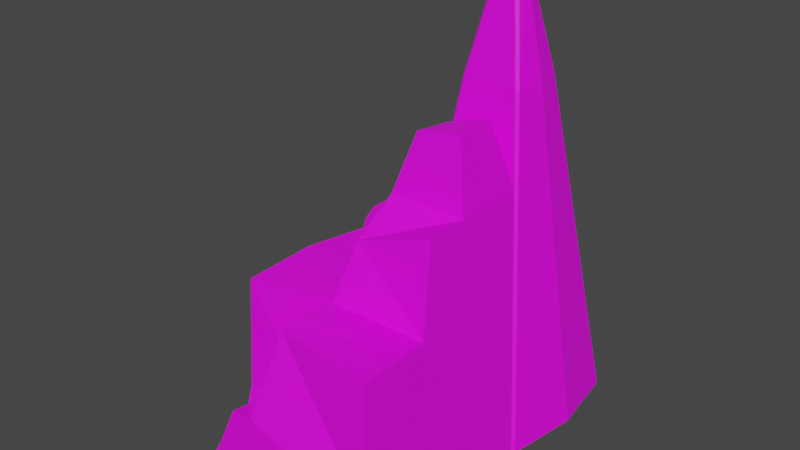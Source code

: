 # Source: MONTANHA2.blend  (saved by Blender 2.90.8; exported with 4.5.12 LTS)
import bpy
from mathutils import Matrix  # noqa: F401  (used for matrix-valued properties, if any)

bpy.ops.wm.read_factory_settings(use_empty=True)
scene = bpy.context.scene
scene.name = 'Scene'

# ---- collections
col_montanhas1 = bpy.data.collections.new('MONTANHAS1'); scene.collection.children.link(col_montanhas1)
col_p_o_de_a_ucar = bpy.data.collections.new('PÃO DE AÇUCAR'); scene.collection.children.link(col_p_o_de_a_ucar)
col_morros = bpy.data.collections.new('MORROS'); scene.collection.children.link(col_morros)

# ---- images (referenced by path relative to the original .blend; pixels are not part of the script)
import os
ASSET_DIR = os.environ.get("B2B_ASSET_DIR", "")  # directory of the original .blend (textures are referenced by path, not embedded)
HERE = os.path.dirname(os.path.abspath(__file__))  # packed textures are extracted next to this script under _unpacked/

def load_image(name, relpath, width, height, colorspace="sRGB"):
    """Load a texture the original file referenced (path relative to the .blend, or extracted next to this script)."""
    p = next((c for c in (os.path.join(HERE, relpath), os.path.join(ASSET_DIR, relpath)) if relpath and os.path.exists(c)), "")
    if p:
        img = bpy.data.images.load(p, check_existing=True)
        img.name = name
    else:  # same state as the original file: an image datablock whose file is absent (Cycles renders it pink)
        img = bpy.data.images.new(name, width, height)
        img.source = "FILE"
        img.filepath = "//" + (relpath or name)
    img.colorspace_settings.name = colorspace
    return img
img_imphenziapalette01_256_gradient_png = load_image('ImphenziaPalette01-256-Gradient.png', 'ImphenziaPalette01-256-Gradient.png', 1024, 1024, 'sRGB')

# ---- materials (node trees are filled in below, after node groups)
mat_basmat = bpy.data.materials.new('BASMAT')
mat_basmat.use_transparent_shadow = False

# ---- material node trees
mat_basmat.use_nodes = True; mat_basmat.node_tree.nodes.clear()
_N = mat_basmat.node_tree.nodes; _L = mat_basmat.node_tree.links
n0 = _N.new('ShaderNodeBsdfPrincipled'); n0.name = 'Principled BSDF'; n0.location = (10, 300)
n0.distribution = 'GGX'
n0.subsurface_method = 'BURLEY'
n0.inputs[3].default_value = 1.45
n0.inputs[27].default_value = (0.0, 0.0, 0.0, 1.0)
n0.inputs[28].default_value = 1.0
n1 = _N.new('ShaderNodeOutputMaterial'); n1.name = 'Material Output'; n1.location = (300, 300)
n2 = _N.new('ShaderNodeTexImage'); n2.name = 'Image Texture'; n2.location = (-460, 197)
n2.image = img_imphenziapalette01_256_gradient_png
_L.new(n0.outputs[0], n1.inputs[0])
_L.new(n2.outputs[0], n0.inputs[0])
n1.is_active_output = True

# ---- world
world_world = bpy.data.worlds.new('World'); scene.world = world_world
world_world.use_nodes = True; world_world.node_tree.nodes.clear()
_N = world_world.node_tree.nodes; _L = world_world.node_tree.links
n0 = _N.new('ShaderNodeOutputWorld'); n0.name = 'World Output'; n0.location = (300, 300)
n1 = _N.new('ShaderNodeBackground'); n1.name = 'Background'; n1.location = (10, 300)
n1.inputs[0].default_value = (0.05088, 0.05088, 0.05088, 1.0)
_L.new(n1.outputs[0], n0.inputs[0])
n0.is_active_output = True
world_world.color = (0.05088, 0.05088, 0.05088)
world_world.use_sun_shadow = False
world_world.sun_shadow_jitter_overblur = 0.0

# ---- meshes
me_cube = bpy.data.meshes.new('Cube')
me_cube.from_pydata([(-7.923, 12.43, -21.71), (11.77, 12.43, 32.91), (0.6675, 12.43, 32.91), (20.36, 12.43, -21.71), (9.018, 12.43, 45.63), (3.417, 12.43, 45.63), (10.7, 17.33, 32.01), (10.55, 17.19, 32.84), (11.06, 16.85, 32.43), (18.08, 24.71, -21.28), (18.56, 24.35, -21.7), (11.06, 8.007, 32.43), (10.55, 7.661, 32.84), (10.7, 7.523, 32.01), (18.08, 0.1379, -21.28), (18.56, 0.5062, -21.7), (1.739, 17.33, 32.01), (1.372, 16.85, 32.43), (1.881, 17.19, 32.84), (-6.129, 24.35, -21.7), (-5.646, 24.71, -21.28), (1.739, 7.523, 32.01), (1.881, 7.661, 32.84), (1.372, 8.007, 32.43), (-5.646, 0.1379, -21.28), (-6.129, 0.5062, -21.7), (8.14, 10.07, 45.21), (8.314, 9.901, 44.38), (8.662, 10.41, 44.8), (4.295, 10.07, 45.21), (3.773, 10.41, 44.8), (4.121, 9.901, 44.38), (8.14, 14.78, 45.21), (8.662, 14.44, 44.8), (8.314, 14.95, 44.38), (4.295, 14.78, 45.21), (4.121, 14.95, 44.38), (3.773, 14.44, 44.8), (16.06, 12.43, 5.598), (-3.628, 12.43, 5.598), (14.81, 20.6, 5.367), (14.39, 21.02, 5.367), (-1.953, 3.83, 5.367), (-2.379, 4.257, 5.367), (14.39, 3.83, 5.367), (14.81, 4.257, 5.367), (-1.953, 21.02, 5.367), (-2.379, 20.6, 5.367), (-8.681, 12.49, 5.633), (-12.98, 14.65, -21.67), (-11.18, 26.57, -21.66), (-7.432, 22.82, 2.104), (-16.39, 13.37, 5.575), (-20.69, 13.37, -21.73), (-15.14, 5.205, 5.343), (-18.89, 1.454, -21.72), (12.54, 19.18, 18.69), (-0.1072, 5.677, 18.69), (12.94, 6.132, 18.9), (-0.5034, 18.72, 18.9), (13.92, 12.43, 19.25), (-1.48, 12.43, 19.25), (12.94, 18.72, 18.9), (-0.5034, 6.132, 18.9), (12.54, 5.677, 18.69), (-0.1072, 19.18, 18.69), (-7.019, 12.94, 18.48), (-10.83, 12.94, 4.732), (-6.042, 6.641, 18.13), (-10.3, 4.822, 5.245), (14.39, -8.008, 5.083), (18.08, -11.7, -21.56), (-5.646, -11.7, -21.56), (-1.953, -8.008, 5.083), (12.54, -6.162, 18.41), (-0.1072, -6.162, 18.41), (9.816, 2.911, 29.38), (2.619, 2.911, 27.16), (9.816, -3.825, 29.22), (2.619, -3.825, 28.0), (14.39, -16.84, 4.971), (18.08, -20.53, -21.67), (-5.646, -21.33, -21.67), (-1.953, -16.84, 4.971), (12.54, -13.26, 18.29), (-0.1072, -13.26, 14.01), (-16.54, 2.169, -21.44), (-12.85, 5.295, 5.15), (-15.0, -8.036, 5.773), (-20.59, -11.73, -21.72), (-16.54, -21.36, -21.84), (-16.07, -19.19, 4.614), (19.03, 12.43, -13.24), (-6.592, 12.43, -13.24), (17.4, 23.18, -13.31), (-4.966, 1.669, -13.31), (16.94, 1.282, -13.02), (-4.501, 23.57, -13.02), (16.94, 23.57, -13.02), (-4.501, 1.282, -13.02), (17.4, 1.669, -13.31), (-4.966, 23.18, -13.31), (-11.64, 13.98, -13.21), (-10.02, 25.4, -14.29), (-19.35, 13.37, -13.27), (-17.73, 2.617, -13.33), (16.94, -10.56, -13.3), (16.94, -19.39, -13.42), (-4.501, -19.39, -13.42), (-15.4, 3.138, -13.2), (-18.53, -10.58, -14.31), (-16.4, -20.14, -13.64), (-21.42, 11.32, -14.9), (-22.75, 13.27, -21.79), (-19.8, 2.513, -17.12), (-20.96, 1.35, -21.77), (19.46, 6.466, -21.7), (11.42, 10.22, 32.67), (8.84, 11.42, 45.32), (-7.026, 6.466, -21.7), (1.02, 10.22, 32.67), (3.595, 11.42, 45.32), (15.44, 8.342, 5.483), (-3.003, 8.342, 5.483), (-19.79, 7.415, -21.73), (-16.83, 9.29, 5.459), (13.43, 9.279, 19.07), (-0.9918, 9.279, 19.07), (-10.56, 8.879, 4.989), (-7.535, 9.789, 18.31), (-19.11, 7.996, -13.3), (18.21, 7.048, -13.28), (-22.62, 7.31, -21.78), (-21.37, 6.917, -16.01), (16.94, -31.35, -13.49), (18.08, -32.5, -21.75), (-5.646, -32.5, -21.75), (-4.501, -31.35, -8.07), (-1.953, -26.79, 4.891), (14.39, -28.81, 4.891), (-5.646, -26.52, -21.71), (-4.501, -25.37, -8.03), (18.08, -26.52, -21.71), (14.39, -20.02, 5.034), (16.94, -25.37, -13.45), (-1.953, -22.82, 5.361), (-10.83, -26.52, -21.8), (-10.83, -32.5, -21.84), (-7.791, -31.36, -8.16), (-7.791, -25.38, -8.12), (19.69, 12.43, -17.48), (-7.258, 12.43, -17.48), (17.98, 23.77, -17.5), (-5.548, 1.087, -17.5), (17.51, 0.7102, -17.15), (-5.074, 24.14, -17.15), (-12.31, 14.31, -17.44), (-20.02, 13.37, -17.5), (-18.31, 2.036, -17.52), (17.51, -11.13, -17.43), (17.51, -19.96, -17.54), (17.51, 24.14, -17.15), (-5.074, 0.7102, -17.15), (17.98, 1.087, -17.5), (-5.548, 23.77, -17.5), (-10.6, 25.98, -17.98), (-5.074, -20.9, -17.54), (-15.97, 2.653, -17.32), (-19.56, -11.16, -18.02), (-16.47, -21.29, -17.74), (-22.09, 12.3, -18.34), (-20.38, 1.931, -19.45), (-21.99, 7.114, -18.9), (18.84, 6.757, -17.49), (17.51, -31.93, -17.62), (-5.074, -31.93, -14.91), (17.51, -25.94, -17.58), (-5.074, -25.94, -14.87), (-10.26, -31.93, -14.2), (-10.26, -25.95, -14.96), (-13.95, -26.52, -21.73), (-13.95, -32.5, -21.77), (-11.6, -31.11, -15.78), (-11.6, -24.43, -15.74), (-5.646, -29.51, -21.73), (18.08, -29.51, -21.73), (14.39, -24.42, 4.963), (-1.953, -24.81, 5.126), (-4.501, -28.36, -8.05), (16.94, -28.36, -13.47), (-10.83, -29.51, -21.82), (-8.189, -28.37, -8.994), (-10.26, -28.94, -14.98), (17.51, -28.94, -17.6), (-13.95, -29.51, -21.75), (-12.57, -28.94, -15.76)], [], [(1, 8, 33, 4), (117, 1, 4, 118), (17, 2, 5, 37), (61, 2, 17, 59), (64, 13, 21, 57), (7, 18, 36, 34), (119, 116, 15, 25), (19, 10, 3, 0), (22, 12, 27, 31), (127, 120, 2, 61), (65, 16, 6, 56), (126, 117, 11, 58), (120, 23, 30, 121), (6, 7, 8), (11, 12, 13), (16, 17, 18), (21, 22, 23), (26, 27, 28), (29, 30, 31), (32, 33, 34), (35, 36, 37), (10, 19, 20, 9), (152, 10, 9, 161), (57, 21, 23, 63), (154, 14, 15, 163), (155, 20, 19, 164), (12, 22, 21, 13), (25, 15, 14, 24), (18, 7, 6, 16), (26, 29, 31, 27), (35, 32, 34, 36), (17, 37, 36, 18), (33, 8, 7, 34), (11, 28, 27, 12), (30, 23, 22, 31), (5, 121, 30, 29, 26, 28, 118, 4, 33, 32, 35, 37), (62, 8, 1, 60), (94, 40, 38, 92), (65, 46, 47, 59), (64, 44, 45, 58), (99, 42, 43, 95), (62, 40, 41, 56), (131, 122, 45, 100), (97, 46, 41, 98), (151, 0, 53, 157), (162, 24, 86, 167), (19, 0, 49, 50), (102, 48, 51, 103), (164, 19, 50, 165), (93, 39, 48, 102), (39, 47, 51, 48), (130, 125, 52, 104), (95, 43, 54, 105), (123, 39, 52, 125), (119, 25, 55, 124), (8, 62, 56, 6), (13, 64, 58, 11), (16, 65, 59, 17), (40, 62, 60, 38), (42, 57, 63, 43), (122, 126, 58, 45), (46, 65, 56, 41), (127, 61, 66, 129), (57, 42, 73, 75), (39, 61, 59, 47), (128, 129, 66, 67), (43, 63, 68, 69), (61, 39, 67, 66), (123, 43, 69, 128), (72, 82, 90, 89), (74, 75, 85, 84), (96, 44, 70, 106), (75, 74, 78, 79), (24, 14, 71, 72), (44, 64, 74, 70), (76, 77, 79, 78), (74, 64, 76, 78), (57, 75, 79, 77), (64, 57, 77, 76), (184, 185, 135, 136), (80, 84, 85, 83), (106, 70, 80, 107), (75, 73, 83, 85), (70, 74, 84, 80), (72, 71, 81, 82), (167, 86, 89, 168), (168, 89, 90, 169), (108, 83, 91, 111), (73, 42, 87, 88), (83, 73, 88, 91), (24, 72, 89, 86), (166, 108, 111, 169), (88, 110, 111, 91), (87, 109, 110, 88), (159, 106, 107, 160), (188, 141, 149, 191), (154, 96, 106, 159), (153, 95, 105, 158), (158, 105, 114, 171), (151, 93, 102, 156), (47, 101, 103, 51), (156, 102, 103, 165), (42, 99, 109, 87), (39, 93, 104, 52), (155, 97, 98, 161), (173, 131, 100, 163), (162, 99, 95, 153), (152, 94, 92, 150), (46, 97, 101, 47), (44, 96, 100, 45), (40, 94, 98, 41), (172, 133, 112, 170), (130, 104, 112, 133), (124, 55, 115, 132), (157, 53, 113, 170), (53, 124, 132, 113), (105, 130, 133, 114), (171, 114, 133, 172), (150, 92, 131, 173), (39, 123, 128, 67), (69, 68, 129, 128), (63, 127, 129, 68), (38, 60, 126, 122), (0, 119, 124, 53), (43, 123, 125, 54), (105, 54, 125, 130), (92, 38, 122, 131), (2, 120, 121, 5), (60, 1, 117, 126), (63, 23, 120, 127), (0, 3, 116, 119), (11, 117, 118, 28), (134, 139, 138, 137), (174, 134, 137, 175), (189, 186, 139, 134), (186, 187, 138, 139), (187, 188, 137, 138), (193, 189, 134, 174), (160, 107, 144, 176), (83, 108, 141, 145), (80, 83, 145, 143), (107, 80, 143, 144), (166, 82, 140, 177), (82, 81, 142, 140), (179, 146, 180, 183), (177, 140, 146, 179), (184, 136, 147, 190), (175, 137, 148, 178), (136, 175, 178, 147), (141, 177, 179, 149), (191, 192, 178, 148), (108, 166, 177, 141), (81, 160, 176, 142), (185, 193, 174, 135), (135, 174, 175, 136), (3, 150, 173, 116), (115, 171, 172, 132), (104, 157, 170, 112), (132, 172, 170, 113), (10, 152, 150, 3), (24, 162, 153, 25), (116, 173, 163, 15), (20, 155, 161, 9), (49, 156, 165, 50), (0, 151, 156, 49), (55, 158, 171, 115), (25, 153, 158, 55), (14, 154, 159, 71), (71, 159, 160, 81), (82, 166, 169, 90), (110, 168, 169, 111), (109, 167, 168, 110), (101, 164, 165, 103), (99, 162, 167, 109), (93, 151, 157, 104), (97, 155, 164, 101), (96, 154, 163, 100), (94, 152, 161, 98), (195, 194, 181, 182), (190, 147, 181, 194), (192, 179, 183, 195), (147, 178, 182, 181), (178, 192, 195, 182), (146, 190, 194, 180), (183, 180, 194, 195), (142, 176, 193, 185), (149, 179, 192, 191), (140, 184, 190, 146), (176, 144, 189, 193), (145, 141, 188, 187), (143, 145, 187, 186), (144, 143, 186, 189), (137, 188, 191, 148), (140, 142, 185, 184)])
_uv = me_cube.uv_layers.new(name='UVMap')
_uv.uv.foreach_set('vector', [0.6529, 0.4883, 0.6493, 0.4879, 0.6512, 0.4978, 0.6529, 0.4984, 0.6546, 0.4881, 0.6529, 0.4883, 0.6529, 0.4984, 0.6537, 0.4982, 0.6493, 0.4879, 0.6529, 0.4883, 0.6529, 0.4984, 0.6512, 0.4978, 0.6529, 0.4774, 0.6529, 0.4883, 0.6493, 0.4879, 0.6478, 0.4771, 0.6582, 0.477, 0.6568, 0.4876, 0.6568, 0.4876, 0.6582, 0.477, 0.6491, 0.4883, 0.6491, 0.4883, 0.6508, 0.4974, 0.6508, 0.4974, 0.6576, 0.4448, 0.6576, 0.4448, 0.6624, 0.4448, 0.6624, 0.4448, 0.6434, 0.4448, 0.6434, 0.4448, 0.6529, 0.4448, 0.6529, 0.4448, 0.6567, 0.4883, 0.6567, 0.4883, 0.6549, 0.4974, 0.6549, 0.4974, 0.6554, 0.4773, 0.6546, 0.4881, 0.6529, 0.4883, 0.6529, 0.4774, 0.6475, 0.477, 0.6489, 0.4876, 0.6489, 0.4876, 0.6475, 0.477, 0.6554, 0.4773, 0.6546, 0.4881, 0.6564, 0.4879, 0.6579, 0.4771, 0.6546, 0.4881, 0.6564, 0.4879, 0.6545, 0.4978, 0.6537, 0.4982, 0.6489, 0.4876, 0.6491, 0.4883, 0.6493, 0.4879, 0.6564, 0.4879, 0.6567, 0.4883, 0.6568, 0.4876, 0.6489, 0.4876, 0.6493, 0.4879, 0.6491, 0.4883, 0.6568, 0.4876, 0.6567, 0.4883, 0.6564, 0.4879, 0.6547, 0.4981, 0.6549, 0.4974, 0.6545, 0.4978, 0.6547, 0.4981, 0.6545, 0.4978, 0.6549, 0.4974, 0.651, 0.4981, 0.6512, 0.4978, 0.6508, 0.4974, 0.651, 0.4981, 0.6508, 0.4974, 0.6512, 0.4978, 0.6434, 0.4448, 0.6434, 0.4448, 0.6431, 0.4451, 0.6431, 0.4451, 0.6438, 0.4481, 0.6434, 0.4448, 0.6431, 0.4451, 0.6435, 0.4484, 0.6582, 0.477, 0.6568, 0.4876, 0.6564, 0.4879, 0.6579, 0.4771, 0.6622, 0.4484, 0.6626, 0.4451, 0.6624, 0.4448, 0.6619, 0.4481, 0.6435, 0.4484, 0.6431, 0.4451, 0.6434, 0.4448, 0.6438, 0.4481, 0.6567, 0.4883, 0.6567, 0.4883, 0.6568, 0.4876, 0.6568, 0.4876, 0.6624, 0.4448, 0.6624, 0.4448, 0.6626, 0.4451, 0.6626, 0.4451, 0.6491, 0.4883, 0.6491, 0.4883, 0.6489, 0.4876, 0.6489, 0.4876, 0.6547, 0.4981, 0.6547, 0.4981, 0.6549, 0.4974, 0.6549, 0.4974, 0.651, 0.4981, 0.651, 0.4981, 0.6508, 0.4974, 0.6508, 0.4974, 0.6493, 0.4879, 0.6512, 0.4978, 0.6508, 0.4974, 0.6491, 0.4883, 0.6512, 0.4978, 0.6493, 0.4879, 0.6491, 0.4883, 0.6508, 0.4974, 0.6564, 0.4879, 0.6545, 0.4978, 0.6549, 0.4974, 0.6567, 0.4883, 0.6545, 0.4978, 0.6564, 0.4879, 0.6567, 0.4883, 0.6549, 0.4974, 0.6529, 0.4984, 0.6537, 0.4982, 0.6545, 0.4978, 0.6547, 0.4981, 0.6547, 0.4981, 0.6545, 0.4978, 0.6537, 0.4982, 0.6529, 0.4984, 0.6512, 0.4978, 0.651, 0.4981, 0.651, 0.4981, 0.6512, 0.4978, 0.6478, 0.4771, 0.6493, 0.4879, 0.6529, 0.4883, 0.6529, 0.4774, 0.6443, 0.4515, 0.6463, 0.4664, 0.6529, 0.4665, 0.6529, 0.4515, 0.6475, 0.477, 0.646, 0.4664, 0.6463, 0.4664, 0.6478, 0.4771, 0.6582, 0.477, 0.6597, 0.4664, 0.6594, 0.4664, 0.6579, 0.4771, 0.6617, 0.4517, 0.6597, 0.4664, 0.6594, 0.4664, 0.6614, 0.4515, 0.6478, 0.4771, 0.6463, 0.4664, 0.646, 0.4664, 0.6475, 0.477, 0.6571, 0.4515, 0.6561, 0.4665, 0.6594, 0.4664, 0.6614, 0.4515, 0.644, 0.4517, 0.646, 0.4664, 0.646, 0.4664, 0.644, 0.4517, 0.6529, 0.4482, 0.6529, 0.4448, 0.6521, 0.4448, 0.6521, 0.4481, 0.6622, 0.4484, 0.6626, 0.4451, 0.661, 0.445, 0.6606, 0.4483, 0.6434, 0.4448, 0.6529, 0.4448, 0.6511, 0.4448, 0.6416, 0.4448, 0.6516, 0.4516, 0.6528, 0.4666, 0.6446, 0.4638, 0.6425, 0.4507, 0.6438, 0.4481, 0.6434, 0.4448, 0.6416, 0.4448, 0.6421, 0.4478, 0.6529, 0.4515, 0.6529, 0.4665, 0.6528, 0.4666, 0.6516, 0.4516, 0.6529, 0.4665, 0.6463, 0.4664, 0.6446, 0.4638, 0.6528, 0.4666, 0.6564, 0.4515, 0.6554, 0.4664, 0.6521, 0.4665, 0.6521, 0.4515, 0.6614, 0.4515, 0.6594, 0.4664, 0.6586, 0.4663, 0.6607, 0.4515, 0.6561, 0.4665, 0.6529, 0.4665, 0.6521, 0.4665, 0.6554, 0.4664, 0.6576, 0.4448, 0.6624, 0.4448, 0.6616, 0.4448, 0.6568, 0.4448, 0.6493, 0.4879, 0.6478, 0.4771, 0.6475, 0.477, 0.6489, 0.4876, 0.6568, 0.4876, 0.6582, 0.477, 0.6579, 0.4771, 0.6564, 0.4879, 0.6489, 0.4876, 0.6475, 0.477, 0.6478, 0.4771, 0.6493, 0.4879, 0.6463, 0.4664, 0.6478, 0.4771, 0.6529, 0.4774, 0.6529, 0.4665, 0.6597, 0.4664, 0.6582, 0.477, 0.6579, 0.4771, 0.6594, 0.4664, 0.6561, 0.4665, 0.6554, 0.4773, 0.6579, 0.4771, 0.6594, 0.4664, 0.646, 0.4664, 0.6475, 0.477, 0.6475, 0.477, 0.646, 0.4664, 0.6554, 0.4773, 0.6529, 0.4774, 0.6524, 0.4768, 0.655, 0.4767, 0.6582, 0.477, 0.6597, 0.4664, 0.6691, 0.4661, 0.6677, 0.4768, 0.6529, 0.4665, 0.6529, 0.4774, 0.6478, 0.4771, 0.6463, 0.4664, 0.6557, 0.4661, 0.655, 0.4767, 0.6524, 0.4768, 0.6524, 0.4659, 0.6594, 0.4664, 0.6579, 0.4771, 0.6575, 0.4765, 0.6589, 0.4663, 0.6529, 0.4774, 0.6529, 0.4665, 0.6524, 0.4659, 0.6524, 0.4768, 0.6561, 0.4665, 0.6594, 0.4664, 0.6589, 0.4663, 0.6557, 0.4661, 0.6721, 0.4449, 0.6798, 0.4448, 0.6798, 0.4447, 0.6721, 0.4448, 0.6677, 0.4768, 0.6677, 0.4768, 0.6733, 0.4733, 0.6733, 0.4767, 0.6617, 0.4517, 0.6597, 0.4664, 0.6691, 0.4661, 0.6712, 0.4515, 0.6677, 0.4768, 0.6677, 0.4768, 0.6658, 0.4854, 0.6658, 0.4844, 0.6626, 0.4451, 0.6626, 0.4451, 0.6721, 0.4449, 0.6721, 0.4449, 0.6597, 0.4664, 0.6582, 0.477, 0.6677, 0.4768, 0.6691, 0.4661, 0.6604, 0.4855, 0.6604, 0.4837, 0.6658, 0.4844, 0.6658, 0.4854, 0.6677, 0.4768, 0.6582, 0.477, 0.6604, 0.4855, 0.6658, 0.4854, 0.6582, 0.477, 0.6677, 0.4768, 0.6658, 0.4844, 0.6604, 0.4837, 0.6582, 0.477, 0.6582, 0.477, 0.6604, 0.4837, 0.6604, 0.4855, 0.6863, 0.4448, 0.6863, 0.4448, 0.6886, 0.4448, 0.6886, 0.4448, 0.6762, 0.466, 0.6733, 0.4767, 0.6733, 0.4733, 0.6762, 0.466, 0.6712, 0.4515, 0.6691, 0.4661, 0.6762, 0.466, 0.6782, 0.4514, 0.6677, 0.4768, 0.6691, 0.4661, 0.6762, 0.466, 0.6733, 0.4733, 0.6691, 0.4661, 0.6677, 0.4768, 0.6733, 0.4767, 0.6762, 0.466, 0.6721, 0.4449, 0.6721, 0.4449, 0.6791, 0.4448, 0.6798, 0.4448, 0.6606, 0.4483, 0.661, 0.445, 0.6721, 0.4448, 0.6716, 0.4477, 0.6716, 0.4477, 0.6721, 0.4448, 0.6798, 0.4447, 0.6797, 0.448, 0.6782, 0.4514, 0.6762, 0.466, 0.678, 0.4658, 0.6788, 0.4512, 0.6691, 0.4661, 0.6597, 0.4664, 0.6585, 0.4662, 0.6692, 0.4667, 0.6762, 0.466, 0.6691, 0.4661, 0.6692, 0.4667, 0.678, 0.4658, 0.6626, 0.4451, 0.6721, 0.4449, 0.6721, 0.4448, 0.661, 0.445, 0.6794, 0.4481, 0.6782, 0.4514, 0.6788, 0.4512, 0.6797, 0.448, 0.6692, 0.4667, 0.6712, 0.4507, 0.6788, 0.4512, 0.678, 0.4658, 0.6585, 0.4662, 0.6603, 0.4516, 0.6712, 0.4507, 0.6692, 0.4667, 0.6716, 0.4482, 0.6712, 0.4515, 0.6782, 0.4514, 0.6787, 0.4481, 0.6854, 0.4557, 0.683, 0.4557, 0.683, 0.4556, 0.6854, 0.4549, 0.6622, 0.4484, 0.6617, 0.4517, 0.6712, 0.4515, 0.6716, 0.4482, 0.6619, 0.4481, 0.6614, 0.4515, 0.6607, 0.4515, 0.6611, 0.4481, 0.6611, 0.4481, 0.6607, 0.4515, 0.6608, 0.4484, 0.6612, 0.4466, 0.6529, 0.4482, 0.6529, 0.4515, 0.6516, 0.4516, 0.6514, 0.4482, 0.6463, 0.4664, 0.6443, 0.4515, 0.6425, 0.4507, 0.6446, 0.4638, 0.6514, 0.4482, 0.6516, 0.4516, 0.6425, 0.4507, 0.6421, 0.4478, 0.6597, 0.4664, 0.6617, 0.4517, 0.6603, 0.4516, 0.6585, 0.4662, 0.6529, 0.4665, 0.6529, 0.4515, 0.6521, 0.4515, 0.6521, 0.4665, 0.6435, 0.4484, 0.644, 0.4517, 0.644, 0.4517, 0.6435, 0.4484, 0.6574, 0.4482, 0.6571, 0.4515, 0.6614, 0.4515, 0.6619, 0.4481, 0.6622, 0.4484, 0.6617, 0.4517, 0.6614, 0.4515, 0.6619, 0.4481, 0.6438, 0.4481, 0.6443, 0.4515, 0.6529, 0.4515, 0.6529, 0.4482, 0.646, 0.4664, 0.644, 0.4517, 0.6443, 0.4515, 0.6463, 0.4664, 0.6597, 0.4664, 0.6617, 0.4517, 0.6614, 0.4515, 0.6594, 0.4664, 0.6463, 0.4664, 0.6443, 0.4515, 0.644, 0.4517, 0.646, 0.4664, 0.6571, 0.447, 0.6572, 0.4493, 0.6537, 0.4502, 0.653, 0.4475, 0.6564, 0.4515, 0.6521, 0.4515, 0.6537, 0.4502, 0.6572, 0.4493, 0.6568, 0.4448, 0.6616, 0.4448, 0.6617, 0.4447, 0.6569, 0.4447, 0.6521, 0.4481, 0.6521, 0.4448, 0.6522, 0.4447, 0.653, 0.4475, 0.6521, 0.4448, 0.6568, 0.4448, 0.6569, 0.4447, 0.6522, 0.4447, 0.6607, 0.4515, 0.6564, 0.4515, 0.6572, 0.4493, 0.6608, 0.4484, 0.6612, 0.4466, 0.6608, 0.4484, 0.6572, 0.4493, 0.6571, 0.447, 0.6529, 0.4482, 0.6529, 0.4515, 0.6571, 0.4515, 0.6574, 0.4482, 0.6529, 0.4665, 0.6561, 0.4665, 0.6557, 0.4661, 0.6524, 0.4659, 0.6589, 0.4663, 0.6575, 0.4765, 0.655, 0.4767, 0.6557, 0.4661, 0.6579, 0.4771, 0.6554, 0.4773, 0.655, 0.4767, 0.6575, 0.4765, 0.6529, 0.4665, 0.6529, 0.4774, 0.6554, 0.4773, 0.6561, 0.4665, 0.6529, 0.4448, 0.6576, 0.4448, 0.6568, 0.4448, 0.6521, 0.4448, 0.6594, 0.4664, 0.6561, 0.4665, 0.6554, 0.4664, 0.6586, 0.4663, 0.6607, 0.4515, 0.6586, 0.4663, 0.6554, 0.4664, 0.6564, 0.4515, 0.6529, 0.4515, 0.6529, 0.4665, 0.6561, 0.4665, 0.6571, 0.4515, 0.6529, 0.4883, 0.6546, 0.4881, 0.6537, 0.4982, 0.6529, 0.4984, 0.6529, 0.4774, 0.6529, 0.4883, 0.6546, 0.4881, 0.6554, 0.4773, 0.6579, 0.4771, 0.6564, 0.4879, 0.6546, 0.4881, 0.6554, 0.4773, 0.6529, 0.4448, 0.6529, 0.4448, 0.6576, 0.4448, 0.6576, 0.4448, 0.6564, 0.4879, 0.6546, 0.4881, 0.6537, 0.4982, 0.6545, 0.4978, 0.6877, 0.4513, 0.6857, 0.466, 0.6841, 0.466, 0.6877, 0.4557, 0.6882, 0.448, 0.6877, 0.4513, 0.6877, 0.4557, 0.6882, 0.4502, 0.6854, 0.4514, 0.6822, 0.466, 0.6857, 0.466, 0.6877, 0.4513, 0.6822, 0.466, 0.6825, 0.4662, 0.6841, 0.466, 0.6857, 0.466, 0.6825, 0.4662, 0.6854, 0.4557, 0.6877, 0.4557, 0.6841, 0.466, 0.6858, 0.4481, 0.6854, 0.4514, 0.6877, 0.4513, 0.6882, 0.448, 0.6787, 0.4481, 0.6782, 0.4514, 0.683, 0.4514, 0.6834, 0.4481, 0.6762, 0.466, 0.6782, 0.4514, 0.683, 0.4557, 0.6809, 0.4664, 0.6762, 0.466, 0.6762, 0.466, 0.6809, 0.4664, 0.6787, 0.4661, 0.6782, 0.4514, 0.6762, 0.466, 0.6787, 0.4661, 0.683, 0.4514, 0.6794, 0.4481, 0.6798, 0.4448, 0.6839, 0.4448, 0.6834, 0.4502, 0.6798, 0.4448, 0.6791, 0.4448, 0.6839, 0.4448, 0.6839, 0.4448, 0.6834, 0.4502, 0.6839, 0.4447, 0.6839, 0.4448, 0.6822, 0.4495, 0.6834, 0.4502, 0.6839, 0.4448, 0.6839, 0.4447, 0.6834, 0.4502, 0.6863, 0.4448, 0.6886, 0.4448, 0.6886, 0.4447, 0.6863, 0.4447, 0.6882, 0.4502, 0.6877, 0.4557, 0.6877, 0.4556, 0.6882, 0.4508, 0.6886, 0.4448, 0.6882, 0.4502, 0.6882, 0.4508, 0.6886, 0.4447, 0.683, 0.4557, 0.6834, 0.4502, 0.6834, 0.4502, 0.683, 0.4556, 0.6854, 0.4549, 0.6858, 0.4502, 0.6882, 0.4508, 0.6877, 0.4556, 0.6782, 0.4514, 0.6794, 0.4481, 0.6834, 0.4502, 0.683, 0.4557, 0.6791, 0.4448, 0.6787, 0.4481, 0.6834, 0.4481, 0.6839, 0.4448, 0.6863, 0.4448, 0.6858, 0.4481, 0.6882, 0.448, 0.6886, 0.4448, 0.6886, 0.4448, 0.6882, 0.448, 0.6882, 0.4502, 0.6886, 0.4448, 0.6529, 0.4448, 0.6529, 0.4482, 0.6574, 0.4482, 0.6576, 0.4448, 0.6617, 0.4447, 0.6612, 0.4466, 0.6571, 0.447, 0.6569, 0.4447, 0.6521, 0.4515, 0.6521, 0.4481, 0.653, 0.4475, 0.6537, 0.4502, 0.6569, 0.4447, 0.6571, 0.447, 0.653, 0.4475, 0.6522, 0.4447, 0.6434, 0.4448, 0.6438, 0.4481, 0.6529, 0.4482, 0.6529, 0.4448, 0.6626, 0.4451, 0.6622, 0.4484, 0.6619, 0.4481, 0.6624, 0.4448, 0.6576, 0.4448, 0.6574, 0.4482, 0.6619, 0.4481, 0.6624, 0.4448, 0.6431, 0.4451, 0.6435, 0.4484, 0.6435, 0.4484, 0.6431, 0.4451, 0.6511, 0.4448, 0.6514, 0.4482, 0.6421, 0.4478, 0.6416, 0.4448, 0.6529, 0.4448, 0.6529, 0.4482, 0.6514, 0.4482, 0.6511, 0.4448, 0.6616, 0.4448, 0.6611, 0.4481, 0.6612, 0.4466, 0.6617, 0.4447, 0.6624, 0.4448, 0.6619, 0.4481, 0.6611, 0.4481, 0.6616, 0.4448, 0.6626, 0.4451, 0.6622, 0.4484, 0.6716, 0.4482, 0.6721, 0.4449, 0.6721, 0.4449, 0.6716, 0.4482, 0.6787, 0.4481, 0.6791, 0.4448, 0.6798, 0.4448, 0.6794, 0.4481, 0.6797, 0.448, 0.6798, 0.4447, 0.6712, 0.4507, 0.6716, 0.4477, 0.6797, 0.448, 0.6788, 0.4512, 0.6603, 0.4516, 0.6606, 0.4483, 0.6716, 0.4477, 0.6712, 0.4507, 0.6443, 0.4515, 0.6438, 0.4481, 0.6421, 0.4478, 0.6425, 0.4507, 0.6617, 0.4517, 0.6622, 0.4484, 0.6606, 0.4483, 0.6603, 0.4516, 0.6529, 0.4515, 0.6529, 0.4482, 0.6521, 0.4481, 0.6521, 0.4515, 0.644, 0.4517, 0.6435, 0.4484, 0.6438, 0.4481, 0.6443, 0.4515, 0.6617, 0.4517, 0.6622, 0.4484, 0.6619, 0.4481, 0.6614, 0.4515, 0.6443, 0.4515, 0.6438, 0.4481, 0.6435, 0.4484, 0.644, 0.4517, 0.6858, 0.4495, 0.6863, 0.4448, 0.6887, 0.4447, 0.6875, 0.4495, 0.6863, 0.4447, 0.6886, 0.4447, 0.6887, 0.4447, 0.6863, 0.4448, 0.6858, 0.4502, 0.6834, 0.4502, 0.6822, 0.4495, 0.6858, 0.4495, 0.6886, 0.4447, 0.6882, 0.4508, 0.6875, 0.4495, 0.6887, 0.4447, 0.6882, 0.4508, 0.6858, 0.4502, 0.6858, 0.4495, 0.6875, 0.4495, 0.6839, 0.4447, 0.6863, 0.4447, 0.6863, 0.4448, 0.6839, 0.4448, 0.6822, 0.4495, 0.6839, 0.4448, 0.6863, 0.4448, 0.6858, 0.4495, 0.6839, 0.4448, 0.6834, 0.4481, 0.6858, 0.4481, 0.6863, 0.4448, 0.683, 0.4556, 0.6834, 0.4502, 0.6858, 0.4502, 0.6854, 0.4549, 0.6839, 0.4448, 0.6863, 0.4448, 0.6863, 0.4447, 0.6839, 0.4447, 0.6834, 0.4481, 0.683, 0.4514, 0.6854, 0.4514, 0.6858, 0.4481, 0.6809, 0.4664, 0.683, 0.4557, 0.6854, 0.4557, 0.6825, 0.4662, 0.6787, 0.4661, 0.6809, 0.4664, 0.6825, 0.4662, 0.6822, 0.466, 0.683, 0.4514, 0.6787, 0.4661, 0.6822, 0.466, 0.6854, 0.4514, 0.6877, 0.4557, 0.6854, 0.4557, 0.6854, 0.4549, 0.6877, 0.4556, 0.6839, 0.4448, 0.6839, 0.4448, 0.6863, 0.4448, 0.6863, 0.4448])
me_cube.materials.append(mat_basmat)
me_cube.use_remesh_preserve_volume = False
me_cube.use_remesh_preserve_attributes = False
me_cube.use_mirror_vertex_groups = False
me_cube.update()

# ---- objects
ob_cube = bpy.data.objects.new('Cube', me_cube)

# ---- transforms, parenting, visibility, modifiers, constraints
ob_cube.location = (-6.218, -0.09608, 14.94)
ob_cube.lock_rotations_4d = False
ob_cube.empty_display_type = 'ARROWS'
ob_cube.lineart.crease_threshold = 0.0

# ---- collection membership
col_montanhas1.objects.link(ob_cube)

# ---- scene / render settings (as saved in the file)
scene.frame_start = 1; scene.frame_end = 250; scene.frame_set(1)
scene.render.engine = 'BLENDER_EEVEE_NEXT'
scene.cycles.use_denoising = False
scene.cycles.samples = 128
scene.cycles.sampling_pattern = 'TABULATED_SOBOL'
scene.cycles.use_adaptive_sampling = False
scene.cycles.use_light_tree = False
scene.view_settings.view_transform = 'Filmic'
bpy.context.view_layer.update()

# ---- added for rendering (the .blend has no active camera and no usable light): camera, sun
cam_auto = bpy.data.cameras.new('AutoCamera')
cam_auto.lens = 50.0
cam_auto.sensor_width = 36.0
cam_auto.clip_end = 1615.7
ob_auto_camera = bpy.data.objects.new('AutoCamera', cam_auto)
scene.collection.objects.link(ob_auto_camera)
ob_auto_camera.location = (84.6477, -113.541, 100.49)
ob_auto_camera.rotation_euler = (1.09748, -7.21219e-08, 0.694738)
scene.camera = ob_auto_camera
light_auto_sun = bpy.data.lights.new('AutoSun', 'SUN')
light_auto_sun.energy = 3.0
light_auto_sun.angle = 0.0523599
ob_auto_sun = bpy.data.objects.new('AutoSun', light_auto_sun)
scene.collection.objects.link(ob_auto_sun)
ob_auto_sun.rotation_euler = (0.872665, 0.174533, 0.523599)
bpy.context.view_layer.update()
